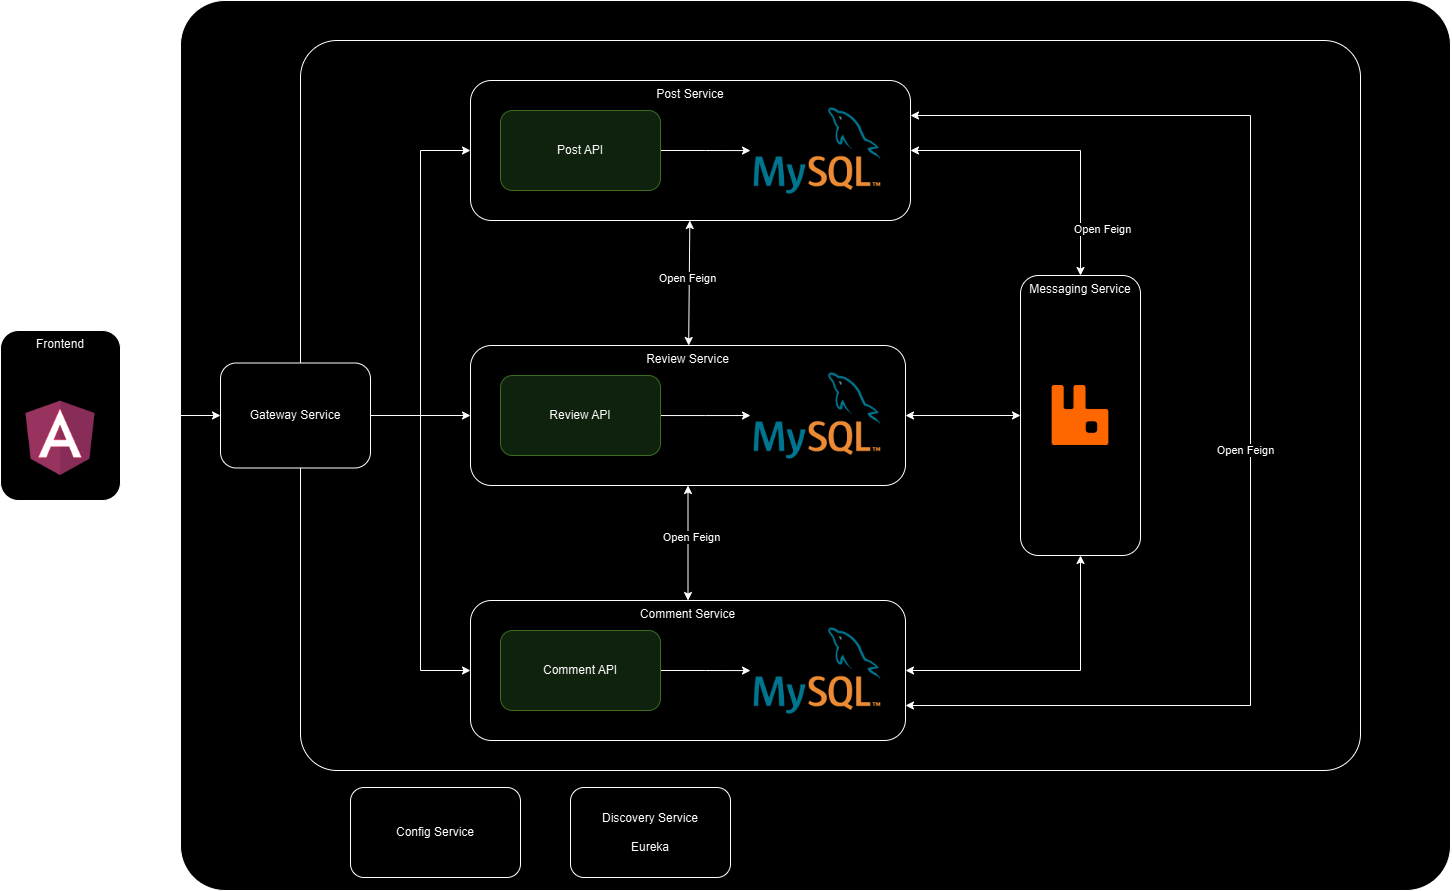

The diagram above was exported from draw.io. Its source (the exported page's mxGraphModel, read from the mxfile embedded in the PNG):
<mxGraphModel dx="1247" dy="642" grid="1" gridSize="10" guides="1" tooltips="1" connect="1" arrows="1" fold="1" page="1" pageScale="1" pageWidth="1169" pageHeight="827" math="0" shadow="0">
  <root>
    <mxCell id="0" />
    <mxCell id="1" parent="0" />
    <mxCell id="Bbl-g5fsRxxlCQ_jCXH_-16" value="" style="rounded=1;whiteSpace=wrap;html=1;direction=east;glass=0;shadow=0;arcSize=5;" vertex="1" parent="1">
      <mxGeometry x="230" y="40" width="1270" height="890" as="geometry" />
    </mxCell>
    <mxCell id="Bbl-g5fsRxxlCQ_jCXH_-5" value="Frontend" style="rounded=1;whiteSpace=wrap;html=1;verticalAlign=top;" vertex="1" parent="1">
      <mxGeometry x="50" y="370" width="120" height="170" as="geometry" />
    </mxCell>
    <mxCell id="Bbl-g5fsRxxlCQ_jCXH_-18" value="" style="rounded=1;whiteSpace=wrap;html=1;arcSize=5;" vertex="1" parent="1">
      <mxGeometry x="350" y="80" width="1060" height="730" as="geometry" />
    </mxCell>
    <mxCell id="Bbl-g5fsRxxlCQ_jCXH_-4" value="Gateway Service" style="rounded=1;whiteSpace=wrap;html=1;" vertex="1" parent="1">
      <mxGeometry x="270" y="402.5" width="150" height="105" as="geometry" />
    </mxCell>
    <mxCell id="Bbl-g5fsRxxlCQ_jCXH_-9" value="" style="shape=image;verticalLabelPosition=bottom;labelBackgroundColor=default;verticalAlign=top;aspect=fixed;imageAspect=0;image=https://upload.wikimedia.org/wikipedia/commons/thumb/c/cf/Angular_full_color_logo.svg/2048px-Angular_full_color_logo.svg.png;" vertex="1" parent="1">
      <mxGeometry x="63.5" y="429.5" width="93" height="93" as="geometry" />
    </mxCell>
    <mxCell id="Bbl-g5fsRxxlCQ_jCXH_-10" value="Post Service" style="rounded=1;whiteSpace=wrap;html=1;verticalAlign=top;" vertex="1" parent="1">
      <mxGeometry x="520" y="120" width="440" height="140" as="geometry" />
    </mxCell>
    <mxCell id="Bbl-g5fsRxxlCQ_jCXH_-11" value="Review Service" style="rounded=1;whiteSpace=wrap;html=1;verticalAlign=top;" vertex="1" parent="1">
      <mxGeometry x="520" y="385" width="435" height="140" as="geometry" />
    </mxCell>
    <mxCell id="Bbl-g5fsRxxlCQ_jCXH_-12" value="Comment Service" style="rounded=1;whiteSpace=wrap;html=1;verticalAlign=top;" vertex="1" parent="1">
      <mxGeometry x="520" y="640" width="435" height="140" as="geometry" />
    </mxCell>
    <mxCell id="Bbl-g5fsRxxlCQ_jCXH_-13" value="Messaging Service" style="rounded=1;whiteSpace=wrap;html=1;verticalAlign=top;" vertex="1" parent="1">
      <mxGeometry x="1070" y="315" width="120" height="280" as="geometry" />
    </mxCell>
    <mxCell id="Bbl-g5fsRxxlCQ_jCXH_-15" value="" style="shape=image;verticalLabelPosition=bottom;labelBackgroundColor=default;verticalAlign=top;aspect=fixed;imageAspect=0;image=https://swiftlet.co.th/wp-content/uploads/2022/11/rabbitmq-logo-png-transparent.png;" vertex="1" parent="1">
      <mxGeometry x="1101.65" y="425" width="56.7" height="60" as="geometry" />
    </mxCell>
    <mxCell id="Bbl-g5fsRxxlCQ_jCXH_-17" value="" style="endArrow=classic;html=1;rounded=0;" edge="1" parent="1" source="Bbl-g5fsRxxlCQ_jCXH_-5" target="Bbl-g5fsRxxlCQ_jCXH_-4">
      <mxGeometry width="50" height="50" relative="1" as="geometry">
        <mxPoint x="60" y="620" as="sourcePoint" />
        <mxPoint x="110" y="570" as="targetPoint" />
      </mxGeometry>
    </mxCell>
    <mxCell id="Bbl-g5fsRxxlCQ_jCXH_-19" value="" style="shape=image;verticalLabelPosition=bottom;labelBackgroundColor=default;verticalAlign=top;aspect=fixed;imageAspect=0;image=https://www.mysql.com/common/logos/logo-mysql-170x115.png;" vertex="1" parent="1">
      <mxGeometry x="800" y="145.25" width="132.37" height="89.5" as="geometry" />
    </mxCell>
    <mxCell id="Bbl-g5fsRxxlCQ_jCXH_-21" value="" style="edgeStyle=orthogonalEdgeStyle;rounded=0;orthogonalLoop=1;jettySize=auto;html=1;" edge="1" parent="1" source="Bbl-g5fsRxxlCQ_jCXH_-20" target="Bbl-g5fsRxxlCQ_jCXH_-19">
      <mxGeometry relative="1" as="geometry" />
    </mxCell>
    <mxCell id="Bbl-g5fsRxxlCQ_jCXH_-20" value="Post API" style="rounded=1;whiteSpace=wrap;html=1;fillColor=#d5e8d4;strokeColor=#82b366;" vertex="1" parent="1">
      <mxGeometry x="550" y="150" width="160" height="80" as="geometry" />
    </mxCell>
    <mxCell id="Bbl-g5fsRxxlCQ_jCXH_-26" value="" style="edgeStyle=orthogonalEdgeStyle;rounded=0;orthogonalLoop=1;jettySize=auto;html=1;" edge="1" parent="1" source="Bbl-g5fsRxxlCQ_jCXH_-22" target="Bbl-g5fsRxxlCQ_jCXH_-24">
      <mxGeometry relative="1" as="geometry" />
    </mxCell>
    <mxCell id="Bbl-g5fsRxxlCQ_jCXH_-22" value="Review API" style="rounded=1;whiteSpace=wrap;html=1;fillColor=#d5e8d4;strokeColor=#82b366;" vertex="1" parent="1">
      <mxGeometry x="550" y="415" width="160" height="80" as="geometry" />
    </mxCell>
    <mxCell id="Bbl-g5fsRxxlCQ_jCXH_-27" value="" style="edgeStyle=orthogonalEdgeStyle;rounded=0;orthogonalLoop=1;jettySize=auto;html=1;" edge="1" parent="1" source="Bbl-g5fsRxxlCQ_jCXH_-23" target="Bbl-g5fsRxxlCQ_jCXH_-25">
      <mxGeometry relative="1" as="geometry" />
    </mxCell>
    <mxCell id="Bbl-g5fsRxxlCQ_jCXH_-23" value="Comment API" style="rounded=1;whiteSpace=wrap;html=1;fillColor=#d5e8d4;strokeColor=#82b366;" vertex="1" parent="1">
      <mxGeometry x="550" y="670" width="160" height="80" as="geometry" />
    </mxCell>
    <mxCell id="Bbl-g5fsRxxlCQ_jCXH_-24" value="" style="shape=image;verticalLabelPosition=bottom;labelBackgroundColor=default;verticalAlign=top;aspect=fixed;imageAspect=0;image=https://www.mysql.com/common/logos/logo-mysql-170x115.png;" vertex="1" parent="1">
      <mxGeometry x="800" y="410.25" width="132.37" height="89.5" as="geometry" />
    </mxCell>
    <mxCell id="Bbl-g5fsRxxlCQ_jCXH_-25" value="" style="shape=image;verticalLabelPosition=bottom;labelBackgroundColor=default;verticalAlign=top;aspect=fixed;imageAspect=0;image=https://www.mysql.com/common/logos/logo-mysql-170x115.png;" vertex="1" parent="1">
      <mxGeometry x="800" y="665.25" width="132.37" height="89.5" as="geometry" />
    </mxCell>
    <mxCell id="Bbl-g5fsRxxlCQ_jCXH_-28" value="Config Service" style="rounded=1;whiteSpace=wrap;html=1;" vertex="1" parent="1">
      <mxGeometry x="400" y="827" width="170" height="90" as="geometry" />
    </mxCell>
    <mxCell id="Bbl-g5fsRxxlCQ_jCXH_-30" value="Discovery Service&lt;div&gt;&lt;br&gt;&lt;/div&gt;&lt;div&gt;Eureka&lt;/div&gt;" style="rounded=1;whiteSpace=wrap;html=1;" vertex="1" parent="1">
      <mxGeometry x="620" y="827" width="160" height="90" as="geometry" />
    </mxCell>
    <mxCell id="Bbl-g5fsRxxlCQ_jCXH_-31" value="" style="endArrow=classic;startArrow=classic;html=1;rounded=0;" edge="1" parent="1" source="Bbl-g5fsRxxlCQ_jCXH_-11" target="Bbl-g5fsRxxlCQ_jCXH_-10">
      <mxGeometry width="50" height="50" relative="1" as="geometry">
        <mxPoint x="70" y="290" as="sourcePoint" />
        <mxPoint x="120" y="240" as="targetPoint" />
      </mxGeometry>
    </mxCell>
    <mxCell id="Bbl-g5fsRxxlCQ_jCXH_-38" value="Open Feign" style="edgeLabel;html=1;align=center;verticalAlign=middle;resizable=0;points=[];" vertex="1" connectable="0" parent="Bbl-g5fsRxxlCQ_jCXH_-31">
      <mxGeometry x="0.0575" y="2" relative="1" as="geometry">
        <mxPoint y="-1" as="offset" />
      </mxGeometry>
    </mxCell>
    <mxCell id="Bbl-g5fsRxxlCQ_jCXH_-33" value="" style="endArrow=classic;startArrow=classic;html=1;rounded=0;" edge="1" parent="1" source="Bbl-g5fsRxxlCQ_jCXH_-12" target="Bbl-g5fsRxxlCQ_jCXH_-11">
      <mxGeometry width="50" height="50" relative="1" as="geometry">
        <mxPoint x="50" y="700" as="sourcePoint" />
        <mxPoint x="100" y="650" as="targetPoint" />
      </mxGeometry>
    </mxCell>
    <mxCell id="Bbl-g5fsRxxlCQ_jCXH_-39" value="Open Feign" style="edgeLabel;html=1;align=center;verticalAlign=middle;resizable=0;points=[];" vertex="1" connectable="0" parent="Bbl-g5fsRxxlCQ_jCXH_-33">
      <mxGeometry x="0.1014" y="-3" relative="1" as="geometry">
        <mxPoint as="offset" />
      </mxGeometry>
    </mxCell>
    <mxCell id="Bbl-g5fsRxxlCQ_jCXH_-35" value="" style="endArrow=classic;html=1;rounded=0;startArrow=classic;startFill=1;" edge="1" parent="1" source="Bbl-g5fsRxxlCQ_jCXH_-13" target="Bbl-g5fsRxxlCQ_jCXH_-10">
      <mxGeometry width="50" height="50" relative="1" as="geometry">
        <mxPoint x="1320" y="410" as="sourcePoint" />
        <mxPoint x="1370" y="360" as="targetPoint" />
        <Array as="points">
          <mxPoint x="1130" y="190" />
        </Array>
      </mxGeometry>
    </mxCell>
    <mxCell id="Bbl-g5fsRxxlCQ_jCXH_-36" value="" style="endArrow=classic;html=1;rounded=0;startArrow=classic;startFill=1;" edge="1" parent="1" source="Bbl-g5fsRxxlCQ_jCXH_-13" target="Bbl-g5fsRxxlCQ_jCXH_-11">
      <mxGeometry width="50" height="50" relative="1" as="geometry">
        <mxPoint x="40" y="660" as="sourcePoint" />
        <mxPoint x="90" y="610" as="targetPoint" />
      </mxGeometry>
    </mxCell>
    <mxCell id="Bbl-g5fsRxxlCQ_jCXH_-37" value="" style="endArrow=classic;html=1;rounded=0;startArrow=classic;startFill=1;" edge="1" parent="1" source="Bbl-g5fsRxxlCQ_jCXH_-13" target="Bbl-g5fsRxxlCQ_jCXH_-12">
      <mxGeometry width="50" height="50" relative="1" as="geometry">
        <mxPoint x="100" y="690" as="sourcePoint" />
        <mxPoint x="150" y="640" as="targetPoint" />
        <Array as="points">
          <mxPoint x="1130" y="710" />
        </Array>
      </mxGeometry>
    </mxCell>
    <mxCell id="Bbl-g5fsRxxlCQ_jCXH_-40" value="" style="endArrow=classic;html=1;rounded=0;" edge="1" parent="1" source="Bbl-g5fsRxxlCQ_jCXH_-4" target="Bbl-g5fsRxxlCQ_jCXH_-11">
      <mxGeometry width="50" height="50" relative="1" as="geometry">
        <mxPoint x="50" y="720" as="sourcePoint" />
        <mxPoint x="100" y="670" as="targetPoint" />
      </mxGeometry>
    </mxCell>
    <mxCell id="Bbl-g5fsRxxlCQ_jCXH_-41" value="" style="endArrow=classic;html=1;rounded=0;" edge="1" parent="1" target="Bbl-g5fsRxxlCQ_jCXH_-12">
      <mxGeometry width="50" height="50" relative="1" as="geometry">
        <mxPoint x="470" y="450" as="sourcePoint" />
        <mxPoint x="110" y="690" as="targetPoint" />
        <Array as="points">
          <mxPoint x="470" y="710" />
        </Array>
      </mxGeometry>
    </mxCell>
    <mxCell id="Bbl-g5fsRxxlCQ_jCXH_-42" value="" style="endArrow=classic;html=1;rounded=0;" edge="1" parent="1" target="Bbl-g5fsRxxlCQ_jCXH_-10">
      <mxGeometry width="50" height="50" relative="1" as="geometry">
        <mxPoint x="470" y="455" as="sourcePoint" />
        <mxPoint x="60" y="640" as="targetPoint" />
        <Array as="points">
          <mxPoint x="470" y="190" />
        </Array>
      </mxGeometry>
    </mxCell>
    <mxCell id="Bbl-g5fsRxxlCQ_jCXH_-43" value="" style="endArrow=classic;startArrow=classic;html=1;rounded=0;exitX=1;exitY=0.75;exitDx=0;exitDy=0;entryX=1;entryY=0.25;entryDx=0;entryDy=0;jumpStyle=none;jumpSize=6;" edge="1" parent="1" source="Bbl-g5fsRxxlCQ_jCXH_-12" target="Bbl-g5fsRxxlCQ_jCXH_-10">
      <mxGeometry width="50" height="50" relative="1" as="geometry">
        <mxPoint x="952" y="756" as="sourcePoint" />
        <mxPoint x="420" y="240" as="targetPoint" />
        <Array as="points">
          <mxPoint x="1300" y="745" />
          <mxPoint x="1300" y="155" />
        </Array>
      </mxGeometry>
    </mxCell>
    <mxCell id="Bbl-g5fsRxxlCQ_jCXH_-44" value="Open Feign" style="edgeLabel;html=1;align=center;verticalAlign=middle;resizable=0;points=[];" vertex="1" connectable="0" parent="Bbl-g5fsRxxlCQ_jCXH_-43">
      <mxGeometry x="0.7018" y="2" relative="1" as="geometry">
        <mxPoint x="2" y="112" as="offset" />
      </mxGeometry>
    </mxCell>
    <mxCell id="Bbl-g5fsRxxlCQ_jCXH_-45" value="Open Feign" style="edgeLabel;html=1;align=center;verticalAlign=middle;resizable=0;points=[];" vertex="1" connectable="0" parent="Bbl-g5fsRxxlCQ_jCXH_-43">
      <mxGeometry x="-0.0593" y="5" relative="1" as="geometry">
        <mxPoint as="offset" />
      </mxGeometry>
    </mxCell>
  </root>
</mxGraphModel>